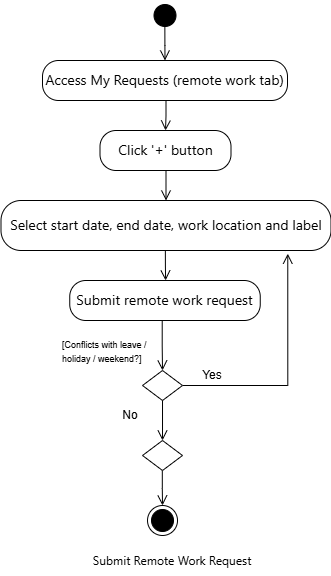

The diagram above was exported from draw.io. Its source (the exported page's mxGraphModel, read from the mxfile embedded in the PNG):
<mxGraphModel dx="1042" dy="626" grid="1" gridSize="10" guides="1" tooltips="1" connect="1" arrows="1" fold="1" page="1" pageScale="1" pageWidth="850" pageHeight="1100" math="0" shadow="0">
  <root>
    <mxCell id="0" />
    <mxCell id="1" parent="0" />
    <mxCell id="LfoaPRfgp97w2ODKKvO5-1" value="" style="ellipse;html=1;shape=startState;fillColor=#000000;strokeColor=#000000;" parent="1" vertex="1">
      <mxGeometry x="402.5" y="50" width="30" height="30" as="geometry" />
    </mxCell>
    <mxCell id="LfoaPRfgp97w2ODKKvO5-2" value="" style="edgeStyle=orthogonalEdgeStyle;html=1;verticalAlign=bottom;endArrow=open;endSize=8;strokeColor=#000000;rounded=0;exitX=0.495;exitY=0.793;exitDx=0;exitDy=0;exitPerimeter=0;" parent="1" source="LfoaPRfgp97w2ODKKvO5-1" edge="1">
      <mxGeometry relative="1" as="geometry">
        <mxPoint x="417.5" y="110" as="targetPoint" />
      </mxGeometry>
    </mxCell>
    <mxCell id="LfoaPRfgp97w2ODKKvO5-3" value="&lt;span style=&quot;font-family: &amp;quot;Anthropic Sans&amp;quot;, -apple-system, BlinkMacSystemFont, &amp;quot;Segoe UI&amp;quot;, sans-serif; text-align: start; text-wrap-mode: nowrap;&quot;&gt;Access My Requests (remote work tab)&lt;/span&gt;" style="rounded=1;whiteSpace=wrap;html=1;arcSize=40;fontSize=14;" parent="1" vertex="1">
      <mxGeometry x="295" y="110" width="245" height="40" as="geometry" />
    </mxCell>
    <mxCell id="LfoaPRfgp97w2ODKKvO5-4" value="&lt;span style=&quot;font-family: &amp;quot;Anthropic Sans&amp;quot;, -apple-system, BlinkMacSystemFont, &amp;quot;Segoe UI&amp;quot;, sans-serif; text-align: start; text-wrap-mode: nowrap;&quot;&gt;Click '+' button&lt;/span&gt;" style="rounded=1;whiteSpace=wrap;html=1;arcSize=40;fontSize=14;" parent="1" vertex="1">
      <mxGeometry x="352.5" y="180" width="131" height="40" as="geometry" />
    </mxCell>
    <mxCell id="LfoaPRfgp97w2ODKKvO5-5" value="" style="edgeStyle=orthogonalEdgeStyle;html=1;verticalAlign=bottom;endArrow=open;endSize=8;rounded=0;" parent="1" edge="1">
      <mxGeometry relative="1" as="geometry">
        <mxPoint x="418.5" y="250" as="targetPoint" />
        <mxPoint x="418.5" y="220" as="sourcePoint" />
      </mxGeometry>
    </mxCell>
    <mxCell id="LfoaPRfgp97w2ODKKvO5-6" value="&lt;span style=&quot;font-family: &amp;quot;Anthropic Sans&amp;quot;, -apple-system, BlinkMacSystemFont, &amp;quot;Segoe UI&amp;quot;, sans-serif; text-align: start; text-wrap-mode: nowrap;&quot;&gt;Select start date, end date, work location and label&lt;/span&gt;" style="rounded=1;whiteSpace=wrap;html=1;arcSize=40;fontSize=14;" parent="1" vertex="1">
      <mxGeometry x="253.5" y="250" width="330" height="50" as="geometry" />
    </mxCell>
    <mxCell id="LfoaPRfgp97w2ODKKvO5-8" value="" style="edgeStyle=orthogonalEdgeStyle;html=1;verticalAlign=bottom;endArrow=open;endSize=8;rounded=0;entryX=0.5;entryY=0;entryDx=0;entryDy=0;" parent="1" target="LfoaPRfgp97w2ODKKvO5-23" edge="1">
      <mxGeometry relative="1" as="geometry">
        <mxPoint x="415.09000000000003" y="555" as="targetPoint" />
        <mxPoint x="414.81000000000006" y="520" as="sourcePoint" />
      </mxGeometry>
    </mxCell>
    <mxCell id="LfoaPRfgp97w2ODKKvO5-9" value="" style="edgeStyle=orthogonalEdgeStyle;html=1;verticalAlign=bottom;endArrow=open;endSize=8;rounded=0;" parent="1" edge="1">
      <mxGeometry relative="1" as="geometry">
        <mxPoint x="418.1" y="330" as="targetPoint" />
        <mxPoint x="417.86" y="300" as="sourcePoint" />
      </mxGeometry>
    </mxCell>
    <mxCell id="LfoaPRfgp97w2ODKKvO5-10" value="&lt;span style=&quot;font-family: &amp;quot;Anthropic Sans&amp;quot;, -apple-system, BlinkMacSystemFont, &amp;quot;Segoe UI&amp;quot;, sans-serif; text-align: start; text-wrap-mode: nowrap;&quot;&gt;Submit remote work request&lt;/span&gt;" style="rounded=1;whiteSpace=wrap;html=1;arcSize=40;fontSize=14;verticalAlign=middle;" parent="1" vertex="1">
      <mxGeometry x="322.25" y="330" width="190.5" height="40" as="geometry" />
    </mxCell>
    <mxCell id="LfoaPRfgp97w2ODKKvO5-11" value="" style="edgeStyle=orthogonalEdgeStyle;html=1;verticalAlign=bottom;endArrow=open;endSize=8;strokeColor=#000000;rounded=0;" parent="1" edge="1">
      <mxGeometry relative="1" as="geometry">
        <mxPoint x="418.01" y="180" as="targetPoint" />
        <mxPoint x="418.5" y="150" as="sourcePoint" />
      </mxGeometry>
    </mxCell>
    <mxCell id="LfoaPRfgp97w2ODKKvO5-12" value="" style="edgeStyle=orthogonalEdgeStyle;html=1;verticalAlign=bottom;endArrow=open;endSize=8;strokeColor=#000000;rounded=0;exitX=1;exitY=0.5;exitDx=0;exitDy=0;entryX=0.869;entryY=1.064;entryDx=0;entryDy=0;entryPerimeter=0;" parent="1" source="LfoaPRfgp97w2ODKKvO5-13" target="LfoaPRfgp97w2ODKKvO5-6" edge="1">
      <mxGeometry relative="1" as="geometry">
        <mxPoint x="505" y="435" as="targetPoint" />
        <mxPoint x="492.88" y="440" as="sourcePoint" />
      </mxGeometry>
    </mxCell>
    <mxCell id="LfoaPRfgp97w2ODKKvO5-13" value="" style="rhombus;whiteSpace=wrap;html=1;" parent="1" vertex="1">
      <mxGeometry x="395.01" y="420" width="40" height="30" as="geometry" />
    </mxCell>
    <mxCell id="LfoaPRfgp97w2ODKKvO5-16" value="Yes" style="text;html=1;whiteSpace=wrap;strokeColor=none;fillColor=none;align=center;verticalAlign=middle;rounded=0;" parent="1" vertex="1">
      <mxGeometry x="435" y="410" width="60" height="30" as="geometry" />
    </mxCell>
    <mxCell id="LfoaPRfgp97w2ODKKvO5-17" value="No" style="text;html=1;whiteSpace=wrap;strokeColor=none;fillColor=none;align=center;verticalAlign=middle;rounded=0;" parent="1" vertex="1">
      <mxGeometry x="352.5" y="450" width="60" height="30" as="geometry" />
    </mxCell>
    <mxCell id="LfoaPRfgp97w2ODKKvO5-19" value="" style="edgeStyle=orthogonalEdgeStyle;html=1;verticalAlign=bottom;endArrow=open;endSize=8;rounded=0;entryX=0.5;entryY=0;entryDx=0;entryDy=0;" parent="1" target="LfoaPRfgp97w2ODKKvO5-13" edge="1">
      <mxGeometry relative="1" as="geometry">
        <mxPoint x="415" y="400" as="targetPoint" />
        <mxPoint x="414.72" y="370" as="sourcePoint" />
      </mxGeometry>
    </mxCell>
    <mxCell id="LfoaPRfgp97w2ODKKvO5-23" value="" style="ellipse;html=1;shape=endState;fillColor=#000000;" parent="1" vertex="1">
      <mxGeometry x="400.01" y="555" width="30" height="30" as="geometry" />
    </mxCell>
    <mxCell id="LfoaPRfgp97w2ODKKvO5-24" value="&lt;span style=&quot;font-family: &amp;quot;Anthropic Sans&amp;quot;, -apple-system, BlinkMacSystemFont, &amp;quot;Segoe UI&amp;quot;, sans-serif; text-align: start; text-wrap-mode: nowrap;&quot;&gt;Submit Remote Work Request&lt;/span&gt;" style="text;html=1;whiteSpace=wrap;strokeColor=none;fillColor=none;align=center;verticalAlign=middle;rounded=0;" parent="1" vertex="1">
      <mxGeometry x="395" y="595" width="60" height="30" as="geometry" />
    </mxCell>
    <mxCell id="LfoaPRfgp97w2ODKKvO5-25" value="&lt;font style=&quot;font-size: 9px;&quot;&gt;[Conflicts with leave /&lt;br&gt;holiday / weekend?]&lt;/font&gt;" style="text;whiteSpace=wrap;html=1;" parent="1" vertex="1">
      <mxGeometry x="312.5" y="380" width="140" height="50" as="geometry" />
    </mxCell>
    <mxCell id="0S8iVePeAb9axLYgoq3i-1" value="" style="rhombus;whiteSpace=wrap;html=1;" parent="1" vertex="1">
      <mxGeometry x="395.01" y="490" width="40" height="30" as="geometry" />
    </mxCell>
    <mxCell id="0S8iVePeAb9axLYgoq3i-3" value="" style="edgeStyle=orthogonalEdgeStyle;html=1;verticalAlign=bottom;endArrow=open;endSize=8;rounded=0;entryX=0.5;entryY=0;entryDx=0;entryDy=0;exitX=0.5;exitY=1;exitDx=0;exitDy=0;" parent="1" source="LfoaPRfgp97w2ODKKvO5-13" target="0S8iVePeAb9axLYgoq3i-1" edge="1">
      <mxGeometry relative="1" as="geometry">
        <mxPoint x="417.45" y="480" as="targetPoint" />
        <mxPoint x="417.21" y="450" as="sourcePoint" />
      </mxGeometry>
    </mxCell>
  </root>
</mxGraphModel>